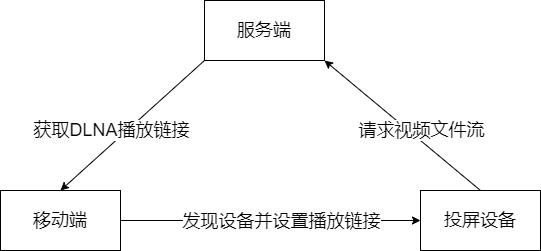

The diagram above was exported from draw.io. Its source (the exported page's mxGraphModel, read from the mxfile embedded in the PNG):
<mxGraphModel dx="1516" dy="874" grid="1" gridSize="10" guides="1" tooltips="1" connect="1" arrows="1" fold="1" page="1" pageScale="1" pageWidth="827" pageHeight="1169" math="0" shadow="0">
  <root>
    <mxCell id="zwXCHxayWW0h7G6_A07--0" />
    <mxCell id="zwXCHxayWW0h7G6_A07--1" parent="zwXCHxayWW0h7G6_A07--0" />
    <mxCell id="0" value="移动端" style="rounded=0;whiteSpace=wrap;html=1;fontSize=18;" vertex="1" parent="zwXCHxayWW0h7G6_A07--1">
      <mxGeometry x="150" y="370" width="120" height="60" as="geometry" />
    </mxCell>
    <mxCell id="1" value="投屏设备" style="rounded=0;whiteSpace=wrap;html=1;fontSize=18;" vertex="1" parent="zwXCHxayWW0h7G6_A07--1">
      <mxGeometry x="570" y="370" width="120" height="60" as="geometry" />
    </mxCell>
    <mxCell id="2" value="服务端" style="rounded=0;whiteSpace=wrap;html=1;fontSize=18;" vertex="1" parent="zwXCHxayWW0h7G6_A07--1">
      <mxGeometry x="354" y="180" width="120" height="60" as="geometry" />
    </mxCell>
    <mxCell id="4" value="" style="endArrow=classic;html=1;fontSize=18;exitX=0;exitY=1;exitDx=0;exitDy=0;entryX=0.5;entryY=0;entryDx=0;entryDy=0;" edge="1" parent="zwXCHxayWW0h7G6_A07--1" source="2" target="0">
      <mxGeometry width="50" height="50" relative="1" as="geometry">
        <mxPoint x="400" y="350" as="sourcePoint" />
        <mxPoint x="450" y="300" as="targetPoint" />
      </mxGeometry>
    </mxCell>
    <mxCell id="5" value="获取DLNA播放链接" style="edgeLabel;html=1;align=center;verticalAlign=middle;resizable=0;points=[];fontSize=18;" vertex="1" connectable="0" parent="4">
      <mxGeometry x="-0.3908" y="3" relative="1" as="geometry">
        <mxPoint x="-52" y="28" as="offset" />
      </mxGeometry>
    </mxCell>
    <mxCell id="6" value="" style="endArrow=classic;html=1;fontSize=18;exitX=1;exitY=0.5;exitDx=0;exitDy=0;entryX=0;entryY=0.5;entryDx=0;entryDy=0;" edge="1" parent="zwXCHxayWW0h7G6_A07--1" source="0" target="1">
      <mxGeometry width="50" height="50" relative="1" as="geometry">
        <mxPoint x="410" y="520" as="sourcePoint" />
        <mxPoint x="460" y="470" as="targetPoint" />
      </mxGeometry>
    </mxCell>
    <mxCell id="7" value="发现设备并设置播放链接" style="edgeLabel;html=1;align=center;verticalAlign=middle;resizable=0;points=[];fontSize=18;" vertex="1" connectable="0" parent="6">
      <mxGeometry x="-0.3267" y="2" relative="1" as="geometry">
        <mxPoint x="59" y="2" as="offset" />
      </mxGeometry>
    </mxCell>
    <mxCell id="8" value="" style="endArrow=classic;html=1;fontSize=18;exitX=0.5;exitY=0;exitDx=0;exitDy=0;entryX=1;entryY=1;entryDx=0;entryDy=0;" edge="1" parent="zwXCHxayWW0h7G6_A07--1" source="1" target="2">
      <mxGeometry width="50" height="50" relative="1" as="geometry">
        <mxPoint x="680" y="290" as="sourcePoint" />
        <mxPoint x="730" y="240" as="targetPoint" />
      </mxGeometry>
    </mxCell>
    <mxCell id="9" value="请求视频文件流" style="edgeLabel;html=1;align=center;verticalAlign=middle;resizable=0;points=[];fontSize=18;" vertex="1" connectable="0" parent="8">
      <mxGeometry x="0.2934" y="-3" relative="1" as="geometry">
        <mxPoint x="39" y="26" as="offset" />
      </mxGeometry>
    </mxCell>
  </root>
</mxGraphModel>